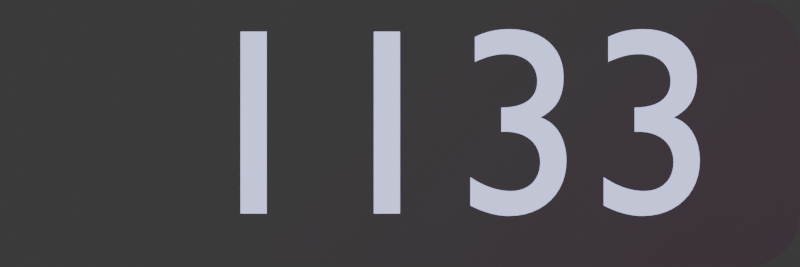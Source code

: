 # Source: combo.blend  (saved by Blender 4.0.36; exported with 4.5.12 LTS)
import bpy
from mathutils import Matrix  # noqa: F401  (used for matrix-valued properties, if any)

bpy.ops.wm.read_factory_settings(use_empty=True)
scene = bpy.context.scene
scene.name = 'Scene'

# ---- collections
col_collection = bpy.data.collections.new('Collection'); scene.collection.children.link(col_collection)

# ---- materials (node trees are filled in below, after node groups)
mat_score_background = bpy.data.materials.new('Score Background')
mat_score_background.use_transparent_shadow = False
mat_score_color_001 = bpy.data.materials.new('Score Color.001')
mat_material_002 = bpy.data.materials.new('Material.002')
mat_material_002.surface_render_method = 'BLENDED'
mat_material_002.blend_method = 'BLEND'
mat_fill = bpy.data.materials.new('Fill')
mat_fill.use_transparent_shadow = False

# ---- node groups
ng_geometry_nodes_001 = bpy.data.node_groups.new('Geometry Nodes.001', 'GeometryNodeTree')
_s = ng_geometry_nodes_001.interface.new_socket(name='Geometry', in_out='OUTPUT', socket_type='NodeSocketGeometry')
_s.description = 'rng'
_s = ng_geometry_nodes_001.interface.new_socket(name='Value', in_out='OUTPUT', socket_type='NodeSocketFloat')
_s.min_value = 0.0
_s.max_value = 1.0
_s.description = 'face_random'
_s = ng_geometry_nodes_001.interface.new_socket(name='Geometry', in_out='INPUT', socket_type='NodeSocketGeometry')
ng_geometry_nodes_001.is_modifier = True
_N = ng_geometry_nodes_001.nodes; _L = ng_geometry_nodes_001.links
n0 = _N.new('NodeGroupInput'); n0.name = 'Group Input'; n0.location = (-340, 0)
n1 = _N.new('NodeGroupOutput'); n1.name = 'Group Output'; n1.location = (-28, 26)
n2 = _N.new('FunctionNodeRandomValue'); n2.name = 'Random Value'; n2.location = (-350, -112)
_L.new(n0.outputs[0], n1.inputs[0])
_L.new(n2.outputs[1], n1.inputs[1])
n1.is_active_output = True

# ---- material node trees
mat_score_background.use_nodes = True; mat_score_background.node_tree.nodes.clear()
_N = mat_score_background.node_tree.nodes; _L = mat_score_background.node_tree.links
n0 = _N.new('ShaderNodeBsdfPrincipled'); n0.name = 'Principled BSDF'; n0.location = (10, 300)
n0.inputs[0].default_value = (0.08023, 0.02315, 0.06662, 1.0)
n0.inputs[1].default_value = 1.0
n0.inputs[3].default_value = 1.45
n1 = _N.new('ShaderNodeOutputMaterial'); n1.name = 'Material Output'; n1.location = (300, 300)
_L.new(n0.outputs[0], n1.inputs[0])
n1.is_active_output = True
mat_score_color_001.use_nodes = True; mat_score_color_001.node_tree.nodes.clear()
_N = mat_score_color_001.node_tree.nodes; _L = mat_score_color_001.node_tree.links
n0 = _N.new('ShaderNodeBsdfPrincipled'); n0.name = 'Principled BSDF'; n0.location = (10, 300)
n0.inputs[0].default_value = (0.6559, 0.674, 0.9999, 1.0)
n0.inputs[1].default_value = 1.0
n0.inputs[2].default_value = 1.0
n0.inputs[3].default_value = 1.0
n0.inputs[27].default_value = (0.6559, 0.674, 0.9999, 1.0)
n1 = _N.new('ShaderNodeOutputMaterial'); n1.name = 'Material Output'; n1.location = (300, 300)
n1.target = 'CYCLES'
n2 = _N.new('ShaderNodeTexGradient'); n2.name = 'Gradient Texture'; n2.location = (-440, 191)
n3 = _N.new('ShaderNodeTexCoord'); n3.name = 'Texture Coordinate'; n3.location = (-631, 262)
n4 = _N.new('ShaderNodeValToRGB'); n4.name = 'Color Ramp'; n4.location = (-326, 322)
n4.color_ramp.interpolation = 'CONSTANT'
while len(n4.color_ramp.elements) > 1: n4.color_ramp.elements.remove(n4.color_ramp.elements[-1])
n4.color_ramp.elements[0].position = 0.0; n4.color_ramp.elements[0].color = (0.0, 0.2747, 0.9999, 1.0)
_e = n4.color_ramp.elements.new(1.0); _e.color = (1.0, 1.0, 0.9999, 1.0)
n5 = _N.new('ShaderNodeValToRGB'); n5.name = 'Color Ramp.001'; n5.location = (-287, -178)
while len(n5.color_ramp.elements) > 1: n5.color_ramp.elements.remove(n5.color_ramp.elements[-1])
n5.color_ramp.elements[0].position = 0.0; n5.color_ramp.elements[0].color = (0.0, 0.2747, 0.9999, 1.0)
_e = n5.color_ramp.elements.new(1.0); _e.color = (0.0, 0.2747, 0.9999, 1.0)
n6 = _N.new('ShaderNodeOutputMaterial'); n6.name = 'Material Output.001'; n6.location = (0, 0)
n6.target = 'EEVEE'
n7 = _N.new('ShaderNodeMixShader'); n7.name = 'Mix Shader'; n7.location = (0, 0)
n7.label = 'Disable Shadow'
n7.hide = True
n8 = _N.new('ShaderNodeLightPath'); n8.name = 'Light Path'; n8.location = (0, 0)
n8.hide = True
n9 = _N.new('ShaderNodeBsdfTransparent'); n9.name = 'Transparent BSDF'; n9.location = (0, 0)
n9.hide = True
_L.new(n0.outputs[0], n1.inputs[0])
_L.new(n2.outputs[0], n4.inputs[0])
_L.new(n3.outputs[2], n2.inputs[0])
_L.new(n5.outputs[1], n0.inputs[28])
_L.new(n0.outputs[0], n7.inputs[1])
_L.new(n7.outputs[0], n6.inputs[0])
_L.new(n8.outputs[1], n7.inputs[0])
_L.new(n9.outputs[0], n7.inputs[2])
n1.is_active_output = True
mat_material_002.use_nodes = True; mat_material_002.node_tree.nodes.clear()
_N = mat_material_002.node_tree.nodes; _L = mat_material_002.node_tree.links
n0 = _N.new('ShaderNodeAttribute'); n0.name = 'Attribute'; n0.location = (-388, 350)
n0.attribute_name = 'face_random'
n1 = _N.new('ShaderNodeBsdfPrincipled'); n1.name = 'Principled BSDF'; n1.location = (329, 273)
n1.inputs[2].default_value = 1.0
n1.inputs[3].default_value = 1.45
n2 = _N.new('ShaderNodeTexGradient'); n2.name = 'Gradient Texture'; n2.location = (-380, 134)
n3 = _N.new('ShaderNodeTexCoord'); n3.name = 'Texture Coordinate'; n3.location = (-552, 137)
n4 = _N.new('ShaderNodeOutputMaterial'); n4.name = 'Material Output'; n4.location = (710, 322)
n4.target = 'CYCLES'
n5 = _N.new('ShaderNodeMath'); n5.name = 'Math'; n5.location = (109, 156)
n5.operation = 'DIVIDE'
n5.inputs[1].default_value = 2.0
n6 = _N.new('ShaderNodeValToRGB'); n6.name = 'Color Ramp'; n6.location = (-111, 409)
n6.color_ramp.color_mode = 'HSV'
while len(n6.color_ramp.elements) > 1: n6.color_ramp.elements.remove(n6.color_ramp.elements[-1])
n6.color_ramp.elements[0].position = 0.2182; n6.color_ramp.elements[0].color = (0.08023, 0.02315, 0.06662, 1.0)
_e = n6.color_ramp.elements.new(1.0); _e.color = (1.0, 0.0, 0.8549, 1.0)
n7 = _N.new('ShaderNodeValToRGB'); n7.name = 'Color Ramp.001'; n7.location = (-164, 142)
n7.color_ramp.interpolation = 'EASE'
while len(n7.color_ramp.elements) > 1: n7.color_ramp.elements.remove(n7.color_ramp.elements[-1])
n7.color_ramp.elements[0].position = 0.5136; n7.color_ramp.elements[0].color = (0.0, 0.0, 0.0, 1.0)
_e = n7.color_ramp.elements.new(0.9409); _e.color = (1.0, 1.0, 1.0, 1.0)
n8 = _N.new('ShaderNodeOutputMaterial'); n8.name = 'Material Output.001'; n8.location = (0, 0)
n8.target = 'EEVEE'
n9 = _N.new('ShaderNodeMixShader'); n9.name = 'Mix Shader'; n9.location = (0, 0)
n9.label = 'Disable Shadow'
n9.hide = True
n10 = _N.new('ShaderNodeLightPath'); n10.name = 'Light Path'; n10.location = (0, 0)
n10.hide = True
n11 = _N.new('ShaderNodeBsdfTransparent'); n11.name = 'Transparent BSDF'; n11.location = (0, 0)
n11.hide = True
_L.new(n1.outputs[0], n4.inputs[0])
_L.new(n0.outputs[2], n6.inputs[0])
_L.new(n6.outputs[0], n1.inputs[0])
_L.new(n2.outputs[0], n7.inputs[0])
_L.new(n5.outputs[0], n1.inputs[4])
_L.new(n3.outputs[2], n2.inputs[0])
_L.new(n7.outputs[0], n5.inputs[0])
_L.new(n1.outputs[0], n9.inputs[1])
_L.new(n9.outputs[0], n8.inputs[0])
_L.new(n10.outputs[1], n9.inputs[0])
_L.new(n11.outputs[0], n9.inputs[2])
n4.is_active_output = True

# ---- world
world_world = bpy.data.worlds.new('World'); scene.world = world_world
world_world.use_nodes = True; world_world.node_tree.nodes.clear()
_N = world_world.node_tree.nodes; _L = world_world.node_tree.links
n0 = _N.new('ShaderNodeOutputWorld'); n0.name = 'World Output'; n0.location = (300, 300)
n1 = _N.new('ShaderNodeBackground'); n1.name = 'Background'; n1.location = (10, 300)
n1.inputs[0].default_value = (0.05088, 0.05088, 0.05088, 1.0)
_L.new(n1.outputs[0], n0.inputs[0])
n0.is_active_output = True
world_world.color = (0.05088, 0.05088, 0.05088)
world_world.use_sun_shadow = False
world_world.sun_shadow_jitter_overblur = 0.0

# ---- cameras
cam_camera = bpy.data.cameras.new('Camera')
cam_camera.type = 'ORTHO'
cam_camera.clip_end = 100.0

# ---- lights
light_light = bpy.data.lights.new('Light', 'AREA')
light_light.transmission_factor = 0.0
light_light.use_custom_distance = True
light_light.cutoff_distance = 1000.0
light_light.energy = 250.0
light_light.shadow_soft_size = 0.1
light_light.shadow_maximum_resolution = 0.006
light_light.use_absolute_resolution = True
light_light.shape = 'RECTANGLE'
light_light.size = 16.0
light_light.size_y = 4.0

# ---- meshes
me_plane_004 = bpy.data.meshes.new('Plane.004')
me_plane_004.from_pydata([(-2.6, -1.0, 0.0), (-3.0, -0.6, 0.0), (-2.663, -0.9951, 0.0), (-2.724, -0.9804, 0.0), (-2.782, -0.9564, 0.0), (-2.835, -0.9236, 0.0), (-2.883, -0.8828, 0.0), (-2.924, -0.8351, 0.0), (-2.956, -0.7816, 0.0), (-2.98, -0.7236, 0.0), (-2.995, -0.6626, 0.0), (3.0, -0.6, 0.0), (2.6, -1.0, 0.0), (2.995, -0.6626, 0.0), (2.98, -0.7236, 0.0), (2.956, -0.7816, 0.0), (2.924, -0.8351, 0.0), (2.883, -0.8828, 0.0), (2.835, -0.9236, 0.0), (2.782, -0.9564, 0.0), (2.724, -0.9804, 0.0), (2.663, -0.9951, 0.0), (-2.6, 1.0, 0.0), (-3.0, 0.6, 0.0), (-2.663, 0.9951, 0.0), (-2.724, 0.9804, 0.0), (-2.782, 0.9564, 0.0), (-2.835, 0.9236, 0.0), (-2.883, 0.8828, 0.0), (-2.924, 0.8351, 0.0), (-2.956, 0.7816, 0.0), (-2.98, 0.7236, 0.0), (-2.995, 0.6626, 0.0), (2.6, 1.0, 0.0), (3.0, 0.6, 0.0), (2.663, 0.9951, 0.0), (2.724, 0.9804, 0.0), (2.782, 0.9564, 0.0), (2.835, 0.9236, 0.0), (2.883, 0.8828, 0.0), (2.924, 0.8351, 0.0), (2.956, 0.7816, 0.0), (2.98, 0.7236, 0.0), (2.995, 0.6626, 0.0)], [], [(1, 10, 9, 8, 7, 6, 5, 4, 3, 2, 0, 12, 21, 20, 19, 18, 17, 16, 15, 14, 13, 11, 34, 43, 42, 41, 40, 39, 38, 37, 36, 35, 33, 22, 24, 25, 26, 27, 28, 29, 30, 31, 32, 23)])
_uv = me_plane_004.uv_layers.new(name='UVMap')
_uv.uv.foreach_set('vector', [0.0, 0.2, 0.0008208, 0.1687, 0.003263, 0.1382, 0.007266, 0.1092, 0.01273, 0.08244, 0.01953, 0.05858, 0.02748, 0.0382, 0.0364, 0.0218, 0.04607, 0.009789, 0.05624, 0.002462, 0.06667, 0.0, 0.9333, 0.0, 0.9438, 0.002462, 0.9539, 0.009789, 0.9636, 0.0218, 0.9725, 0.0382, 0.9805, 0.05858, 0.9873, 0.08244, 0.9927, 0.1092, 0.9967, 0.1382, 0.9992, 0.1687, 1.0, 0.2, 1.0, 0.8, 0.9992, 0.8313, 0.9967, 0.8618, 0.9927, 0.8908, 0.9873, 0.9176, 0.9805, 0.9414, 0.9725, 0.9618, 0.9636, 0.9782, 0.9539, 0.9902, 0.9438, 0.9975, 0.9333, 1.0, 0.06667, 1.0, 0.05624, 0.9975, 0.04607, 0.9902, 0.0364, 0.9782, 0.02748, 0.9618, 0.01953, 0.9414, 0.01273, 0.9176, 0.007266, 0.8908, 0.003263, 0.8618, 0.0008208, 0.8313, 0.0, 0.8])
me_plane_004.materials.append(mat_score_background)
me_plane_004.update()
me_circle_001 = bpy.data.meshes.new('Circle.001')
me_circle_001.from_pydata([(1.039, 3.4, 0.01), (1.386, 4.0, 0.01), (-0.6928, 1.6, 0.01), (1.431e-06, 2.8, 0.01), (-0.3464, 2.2, 0.01), (0.3464, 3.4, 0.01), (0.6928, 2.8, 0.01), (-2.425, -0.2, 0.01), (-1.732, 1.0, 0.01), (-1.386, 1.6, 0.01), (-0.6928, 2.8, 0.01), (0.6928, 4.0, 0.01), (0.3464, 4.6, 0.01), (-2.771, 0.4, 0.01), (-2.078, 0.4, 0.01), (-2.078, 1.6, 0.01), (-1.732, 2.2, 0.01), (-1.039, 2.2, 0.01), (-1.039, 3.4, 0.01), (-1.386, 2.8, 0.01), (-0.6928, 4.0, 0.01), (-0.3464, 3.4, 0.01), (2.861e-06, 4.0, 0.01), (-2.425, 1.0, 0.01), (-2.771, 1.6, 0.01), (-3.118, 1.0, 0.01), (-2.425, 2.2, 0.01), (-2.078, 2.8, 0.01), (-0.8965, 4.0, 0.01), (-1.945, 0.1697, 0.01), (-0.4872, 1.6, 0.01), (0.7363, 2.8, 0.01), (-3.753, 1.0, 0.01), (1.573, 3.676, 0.01), (-2.732, 2.2, 0.01), (-1.651, 3.26, 0.01), (0.1205, 4.991, 0.01), (-0.7664, 4.128, 0.01), (-3.403, 0.5054, 0.01), (0.578, 5.001, 0.01), (-0.1761, 1.905, 0.01), (1.151, 3.207, 0.01), (-3.42, 1.524, 0.01), (-0.3241, 4.561, 0.01), (-2.661, -0.2, 0.01), (1.455, 4.121, 0.01), (-2.12, 2.8, 0.01), (-1.209, 3.694, 0.01), (1.117, 4.466, 0.01), (-2.37, -0.2, 0.01), (-0.6185, 1.471, 0.01), (0.7085, 2.773, 0.01), (-1.099, 1.0, 0.01), (0.2662, 2.339, 0.01), (-2.978, 1.958, 0.01), (-2.024, 2.894, 0.01), (-2.536, 2.392, 0.01), (-2.093, 2.826, 0.01), (-3.3, 0.4, 0.01), (-1.711, 0.4, 0.01), (-3.745, 1.113, 0.01), (-3.622, 1.327, 0.01), (-0.4269, 4.461, 0.01), (-2.967, 0.06079, 0.01), (-1.061, 1.037, 0.01), (1.55, 4.0, 0.01), (-1.508, 3.4, 0.01), (1.019, 4.565, 0.01), (-0.9613, 1.135, 0.01), (0.6361, 2.702, 0.01), (0.985, 4.6, 0.01), (-1.503, 0.6036, 0.01), (0.1245, 2.2, 0.01), (1.348, 3.4, 0.01), (-3.343, 1.6, 0.01), (-0.2847, 4.6, 0.01), (0.0769, 4.955, 0.01), (1.523, 4.044, 0.01), (1.483, 4.092, 0.01), (-2.801, -0.1088, 0.01), (-2.753, -0.1501, 0.01), (-2.7, -0.1834, 0.01), (1.477, 3.527, 0.01), (1.519, 3.574, 0.01), (1.552, 3.627, 0.01), (-3.75, 1.094, 0.01), (-3.755, 1.032, 0.01), (0.6426, 4.949, 0.01), (0.5952, 4.99, 0.01), (-3.636, 1.314, 0.01), (-3.677, 1.266, 0.01), (-3.71, 1.213, 0.01), (-3.735, 1.155, 0.01), (0.542, 5.024, 0.01), (0.4843, 5.048, 0.01), (0.4234, 5.064, 0.01), (0.3609, 5.069, 0.01), (0.2982, 5.065, 0.01), (0.2371, 5.051, 0.01), (0.1789, 5.027, 0.01), (0.125, 4.995, 0.01), (-2.337, -0.1869, 0.01), (-2.283, -0.1546, 0.01), (-2.235, -0.1143, 0.01), (1.576, 3.685, 0.01), (1.592, 3.746, 0.01), (1.597, 3.809, 0.01), (1.593, 3.871, 0.01), (1.579, 3.932, 0.01), (1.555, 3.991, 0.01), (-3.751, 0.9692, 0.01), (-3.737, 0.9081, 0.01), (-3.714, 0.8498, 0.01), (-3.681, 0.796, 0.01), (-3.641, 0.7479, 0.01)], [], [(6, 69, 51), (6, 51, 31), (0, 6, 31, 41), (0, 41, 73), (1, 0, 73, 82, 83, 84, 33), (1, 33, 104, 105, 106, 107, 108, 109, 65), (2, 68, 50), (2, 50, 30), (4, 2, 30, 40), (4, 40, 72), (3, 4, 72, 53), (3, 53, 69, 6), (5, 3, 6), (5, 6, 0), (11, 5, 0), (11, 0, 1), (14, 7, 49, 101, 102, 103, 29), (14, 29, 59), (8, 14, 59, 71), (8, 71, 52), (9, 8, 52, 64), (9, 64, 68, 2), (17, 9, 2), (17, 2, 4), (10, 17, 4), (10, 4, 3), (21, 10, 3), (21, 3, 5), (22, 21, 5), (22, 5, 11), (12, 22, 11), (12, 11, 67, 70), (13, 63, 79, 80, 81, 44, 7), (13, 7, 14), (23, 13, 14), (23, 14, 8), (15, 23, 8), (15, 8, 9), (16, 15, 9), (16, 9, 17), (19, 16, 17), (19, 17, 10), (18, 19, 10), (18, 10, 21), (20, 18, 21), (20, 21, 22), (25, 38, 58, 13), (25, 13, 23), (24, 25, 23), (24, 23, 15), (26, 24, 15), (26, 15, 16), (27, 26, 16), (27, 16, 19), (56, 34, 26), (47, 66, 18), (36, 76, 75, 12), (65, 77, 78, 45, 1), (54, 74, 24), (35, 55, 27, 19), (43, 62, 20, 22), (45, 48, 1), (55, 57, 27), (42, 61, 60, 85, 86, 32, 25), (62, 37, 20), (58, 63, 13), (70, 87, 88, 39, 12), (61, 89, 90, 91, 92, 60), (46, 56, 26, 27), (28, 47, 18, 20), (39, 93, 94, 95, 96, 97, 98, 99, 100, 36, 12), (34, 54, 24, 26), (66, 35, 19, 18), (75, 43, 22, 12), (74, 42, 25, 24), (48, 67, 11, 1), (57, 46, 27), (32, 110, 111, 112, 113, 114, 38, 25), (37, 28, 20)])
_uv = me_circle_001.uv_layers.new(name='UVMap')
_uv.uv.foreach_set('vector', [0.7714, 0.5554, 0.7667, 0.5372, 0.7727, 0.5503, 0.7714, 0.5554, 0.7727, 0.5503, 0.775, 0.5554, 0.8, 0.6664, 0.7714, 0.5554, 0.775, 0.5554, 0.8092, 0.6306, 0.8, 0.6664, 0.8092, 0.6306, 0.8254, 0.6664, 0.8286, 0.7775, 0.8, 0.6664, 0.8254, 0.6664, 0.8361, 0.6899, 0.8395, 0.6986, 0.8423, 0.7085, 0.844, 0.7175, 0.8286, 0.7775, 0.844, 0.7175, 0.8443, 0.7192, 0.8455, 0.7305, 0.846, 0.742, 0.8457, 0.7536, 0.8445, 0.7649, 0.8426, 0.7757, 0.8421, 0.7775, 0.6571, 0.3333, 0.635, 0.2472, 0.6632, 0.3094, 0.6571, 0.3333, 0.6632, 0.3094, 0.6741, 0.3333, 0.6857, 0.4443, 0.6571, 0.3333, 0.6741, 0.3333, 0.6997, 0.3897, 0.6857, 0.4443, 0.6997, 0.3897, 0.7245, 0.4443, 0.7143, 0.5554, 0.6857, 0.4443, 0.7245, 0.4443, 0.7362, 0.47, 0.7143, 0.5554, 0.7362, 0.47, 0.7667, 0.5372, 0.7714, 0.5554, 0.7428, 0.6665, 0.7143, 0.5554, 0.7714, 0.5554, 0.7428, 0.6665, 0.7714, 0.5554, 0.8, 0.6664, 0.7714, 0.7775, 0.7428, 0.6665, 0.8, 0.6664, 0.7714, 0.7775, 0.8, 0.6664, 0.8286, 0.7775, 0.5428, 0.1112, 0.5142, 0.0001411, 0.5188, 0.0001383, 0.5215, 0.002563, 0.5259, 0.008535, 0.5299, 0.01599, 0.5538, 0.06856, 0.5428, 0.1112, 0.5538, 0.06856, 0.5731, 0.1112, 0.5714, 0.2223, 0.5428, 0.1112, 0.5731, 0.1112, 0.5903, 0.1489, 0.5714, 0.2223, 0.5903, 0.1489, 0.6236, 0.2222, 0.6, 0.3333, 0.5714, 0.2223, 0.6236, 0.2222, 0.6267, 0.2292, 0.6, 0.3333, 0.6267, 0.2292, 0.635, 0.2472, 0.6571, 0.3333, 0.6285, 0.4444, 0.6, 0.3333, 0.6571, 0.3333, 0.6285, 0.4444, 0.6571, 0.3333, 0.6857, 0.4443, 0.6571, 0.5554, 0.6285, 0.4444, 0.6857, 0.4443, 0.6571, 0.5554, 0.6857, 0.4443, 0.7143, 0.5554, 0.6857, 0.6665, 0.6571, 0.5554, 0.7143, 0.5554, 0.6857, 0.6665, 0.7143, 0.5554, 0.7428, 0.6665, 0.7143, 0.7776, 0.6857, 0.6665, 0.7428, 0.6665, 0.7143, 0.7776, 0.7428, 0.6665, 0.7714, 0.7775, 0.7429, 0.8886, 0.7143, 0.7776, 0.7714, 0.7775, 0.7429, 0.8886, 0.7714, 0.7775, 0.7984, 0.8821, 0.7955, 0.8886, 0.4857, 0.1112, 0.4695, 0.04845, 0.4832, 0.01704, 0.4871, 0.009403, 0.4915, 0.003233, 0.4947, 0.0001532, 0.5142, 0.0001411, 0.4857, 0.1112, 0.5142, 0.0001411, 0.5428, 0.1112, 0.5142, 0.2223, 0.4857, 0.1112, 0.5428, 0.1112, 0.5142, 0.2223, 0.5428, 0.1112, 0.5714, 0.2223, 0.5428, 0.3334, 0.5142, 0.2223, 0.5714, 0.2223, 0.5428, 0.3334, 0.5714, 0.2223, 0.6, 0.3333, 0.5714, 0.4444, 0.5428, 0.3334, 0.6, 0.3333, 0.5714, 0.4444, 0.6, 0.3333, 0.6285, 0.4444, 0.6, 0.5555, 0.5714, 0.4444, 0.6285, 0.4444, 0.6, 0.5555, 0.6285, 0.4444, 0.6571, 0.5554, 0.6286, 0.6665, 0.6, 0.5555, 0.6571, 0.5554, 0.6286, 0.6665, 0.6571, 0.5554, 0.6857, 0.6665, 0.6572, 0.7776, 0.6286, 0.6665, 0.6857, 0.6665, 0.6572, 0.7776, 0.6857, 0.6665, 0.7143, 0.7776, 0.4571, 0.2223, 0.4336, 0.1308, 0.4421, 0.1113, 0.4857, 0.1112, 0.4571, 0.2223, 0.4857, 0.1112, 0.5142, 0.2223, 0.4857, 0.3334, 0.4571, 0.2223, 0.5142, 0.2223, 0.4857, 0.3334, 0.5142, 0.2223, 0.5428, 0.3334, 0.5143, 0.4445, 0.4857, 0.3334, 0.5428, 0.3334, 0.5143, 0.4445, 0.5428, 0.3334, 0.5714, 0.4444, 0.5429, 0.5555, 0.5143, 0.4445, 0.5714, 0.4444, 0.5429, 0.5555, 0.5714, 0.4444, 0.6, 0.5555, 0.5051, 0.48, 0.489, 0.4445, 0.5143, 0.4445, 0.6146, 0.7209, 0.5899, 0.6666, 0.6286, 0.6665, 0.7243, 0.9611, 0.7207, 0.9543, 0.6908, 0.8887, 0.7429, 0.8886, 0.8421, 0.7775, 0.8399, 0.7857, 0.8366, 0.7946, 0.8343, 0.7998, 0.8286, 0.7775, 0.4686, 0.3997, 0.4385, 0.3334, 0.4857, 0.3334, 0.5781, 0.6406, 0.5473, 0.5729, 0.5429, 0.5555, 0.6, 0.5555, 0.6876, 0.8815, 0.6791, 0.8628, 0.6572, 0.7776, 0.7143, 0.7776, 0.8343, 0.7998, 0.8064, 0.8637, 0.8286, 0.7775, 0.5473, 0.5729, 0.5416, 0.5603, 0.5429, 0.5555, 0.4322, 0.3194, 0.4156, 0.2829, 0.4054, 0.2433, 0.405, 0.2398, 0.4045, 0.2283, 0.4047, 0.2224, 0.4571, 0.2223, 0.6791, 0.8628, 0.6511, 0.8012, 0.6572, 0.7776, 0.4421, 0.1113, 0.4695, 0.04845, 0.4857, 0.1112, 0.7955, 0.8886, 0.7673, 0.9533, 0.7634, 0.9609, 0.762, 0.9629, 0.7429, 0.8886, 0.4156, 0.2829, 0.4144, 0.2804, 0.411, 0.2716, 0.4083, 0.2618, 0.4062, 0.2511, 0.4054, 0.2433, 0.5394, 0.5555, 0.5051, 0.48, 0.5143, 0.4445, 0.5429, 0.5555, 0.6404, 0.7776, 0.6146, 0.7209, 0.6286, 0.6665, 0.6572, 0.7776, 0.762, 0.9629, 0.759, 0.9671, 0.7543, 0.9716, 0.7492, 0.9744, 0.7441, 0.9755, 0.7389, 0.9747, 0.7339, 0.9721, 0.7291, 0.9677, 0.7246, 0.9618, 0.7243, 0.9611, 0.7429, 0.8886, 0.489, 0.4445, 0.4686, 0.3997, 0.4857, 0.3334, 0.5143, 0.4445, 0.5899, 0.6666, 0.5781, 0.6406, 0.6, 0.5555, 0.6286, 0.6665, 0.6908, 0.8887, 0.6876, 0.8815, 0.7143, 0.7776, 0.7429, 0.8886, 0.4385, 0.3334, 0.4322, 0.3194, 0.4571, 0.2223, 0.4857, 0.3334, 0.8064, 0.8637, 0.7984, 0.8821, 0.7714, 0.7775, 0.8286, 0.7775, 0.5416, 0.5603, 0.5394, 0.5555, 0.5429, 0.5555, 0.4047, 0.2224, 0.4049, 0.2167, 0.406, 0.2053, 0.408, 0.1946, 0.4106, 0.1846, 0.414, 0.1757, 0.4336, 0.1308, 0.4571, 0.2223, 0.6511, 0.8012, 0.6404, 0.7776, 0.6572, 0.7776])
me_circle_001.materials.append(mat_material_002)
me_circle_001.update()
me_plane_006 = bpy.data.meshes.new('Plane.006')
me_plane_006.from_pydata([(-0.8508, -1.0, 0.0), (-1.251, -0.6, 0.0), (-0.9134, -0.9951, 0.0), (-0.9744, -0.9804, 0.0), (-1.032, -0.9564, 0.0), (-1.086, -0.9236, 0.0), (-1.134, -0.8828, 0.0), (-1.174, -0.8351, 0.0), (-1.207, -0.7816, 0.0), (-1.231, -0.7236, 0.0), (-1.246, -0.6626, 0.0), (3.0, -0.6, 0.0), (2.6, -1.0, 0.0), (2.995, -0.6626, 0.0), (2.98, -0.7236, 0.0), (2.956, -0.7816, 0.0), (2.924, -0.8351, 0.0), (2.883, -0.8828, 0.0), (2.835, -0.9236, 0.0), (2.782, -0.9564, 0.0), (2.724, -0.9804, 0.0), (2.663, -0.9951, 0.0), (-0.8508, 1.0, 0.0), (-1.251, 0.6, 0.0), (-0.9134, 0.9951, 0.0), (-0.9744, 0.9804, 0.0), (-1.032, 0.9564, 0.0), (-1.086, 0.9236, 0.0), (-1.134, 0.8828, 0.0), (-1.174, 0.8351, 0.0), (-1.207, 0.7816, 0.0), (-1.231, 0.7236, 0.0), (-1.246, 0.6626, 0.0), (2.6, 1.0, 0.0), (3.0, 0.6, 0.0), (2.663, 0.9951, 0.0), (2.724, 0.9804, 0.0), (2.782, 0.9564, 0.0), (2.835, 0.9236, 0.0), (2.883, 0.8828, 0.0), (2.924, 0.8351, 0.0), (2.956, 0.7816, 0.0), (2.98, 0.7236, 0.0), (2.995, 0.6626, 0.0)], [], [(1, 10, 9, 8, 7, 6, 5, 4, 3, 2, 0, 12, 21, 20, 19, 18, 17, 16, 15, 14, 13, 11, 34, 43, 42, 41, 40, 39, 38, 37, 36, 35, 33, 22, 24, 25, 26, 27, 28, 29, 30, 31, 32, 23)])
_uv = me_plane_006.uv_layers.new(name='UVMap')
_uv.uv.foreach_set('vector', [0.0, 0.2, 0.0008208, 0.1687, 0.003263, 0.1382, 0.007266, 0.1092, 0.01273, 0.08244, 0.01953, 0.05858, 0.02748, 0.0382, 0.0364, 0.0218, 0.04607, 0.009789, 0.05624, 0.002462, 0.06667, 0.0, 0.9333, 0.0, 0.9438, 0.002462, 0.9539, 0.009789, 0.9636, 0.0218, 0.9725, 0.0382, 0.9805, 0.05858, 0.9873, 0.08244, 0.9927, 0.1092, 0.9967, 0.1382, 0.9992, 0.1687, 1.0, 0.2, 1.0, 0.8, 0.9992, 0.8313, 0.9967, 0.8618, 0.9927, 0.8908, 0.9873, 0.9176, 0.9805, 0.9414, 0.9725, 0.9618, 0.9636, 0.9782, 0.9539, 0.9902, 0.9438, 0.9975, 0.9333, 1.0, 0.06667, 1.0, 0.05624, 0.9975, 0.04607, 0.9902, 0.0364, 0.9782, 0.02748, 0.9618, 0.01953, 0.9414, 0.01273, 0.9176, 0.007266, 0.8908, 0.003263, 0.8618, 0.0008208, 0.8313, 0.0, 0.8])
me_plane_006.materials.append(mat_score_background)
me_plane_006.update()

# ---- curves / text
txt_text_002 = bpy.data.curves.new('Text.002', 'FONT')
txt_text_002.dimensions = '2D'
txt_text_002.body = '1133'
txt_text_002.materials.append(mat_score_color_001)
txt_text_002.align_x = 'RIGHT'
txt_text_002.align_y = 'CENTER'
txt_text_002.size = 2.0

# ---- objects
ob_light = bpy.data.objects.new('Light', light_light)
ob_camera = bpy.data.objects.new('Camera', cam_camera)
ob_background_fc = bpy.data.objects.new('Background-FC', me_plane_004)
ob_combo = bpy.data.objects.new('Combo', txt_text_002)
ob_triangles = bpy.data.objects.new('Triangles', me_circle_001)
ob_crown_solid_svg = bpy.data.objects.new('crown-solid.svg', None)
ob_background = bpy.data.objects.new('Background', me_plane_006)

# ---- transforms, parenting, visibility, modifiers, constraints
ob_light.location = (0.0, 0.0, 3.0)
ob_light.lock_rotations_4d = False
ob_light.empty_display_type = 'ARROWS'
ob_light.color = (0.0, 0.0, 0.0, 0.0)
ob_light.lineart.crease_threshold = 0.0
ob_camera.location = (0.0, 0.0, 2.0)
ob_camera.lock_rotations_4d = False
ob_camera.empty_display_type = 'ARROWS'
ob_camera.color = (0.0, 0.0, 0.0, 0.0)
ob_camera.display_type = 'WIRE'
ob_camera.lineart.crease_threshold = 0.0
ob_background_fc.location = (0.0, 0.0, 0.0)
ob_background_fc.hide_render = True
ob_combo.location = (2.4, 0.0, 0.02)
ob_combo.visible_shadow = False
ob_triangles.location = (-0.9243, -2.483, 0.0)
ob_triangles.rotation_euler = (0.0, -0.0, -0.7757)
ob_triangles.visible_shadow = False
_m = ob_triangles.modifiers.new('GeometryNodes', 'NODES')
_m.node_group = ng_geometry_nodes_001
ob_crown_solid_svg.location = (-1.8, 0.0, 0.2)
ob_crown_solid_svg.rotation_euler = (-1.571, -0.0, 0.1745)
ob_crown_solid_svg.empty_image_offset = (0.0, 0.0)
ob_crown_solid_svg.use_grease_pencil_lights = True
ob_background.location = (0.0, 0.0, 0.0)
ob_background.hide_render = True

# ---- collection membership
col_collection.objects.link(ob_light)
col_collection.objects.link(ob_camera)
col_collection.objects.link(ob_background_fc)
col_collection.objects.link(ob_combo)
col_collection.objects.link(ob_triangles)
col_collection.objects.link(ob_crown_solid_svg)
col_collection.objects.link(ob_background)

# ---- scene / render settings (as saved in the file)
scene.camera = ob_camera
scene.frame_start = 1; scene.frame_end = 250; scene.frame_set(1)
scene.render.engine = 'BLENDER_EEVEE_NEXT'
scene.render.resolution_x = 3072
scene.render.resolution_y = 1024
scene.render.film_transparent = True
scene.cycles.sampling_pattern = 'TABULATED_SOBOL'
bpy.context.view_layer.update()

